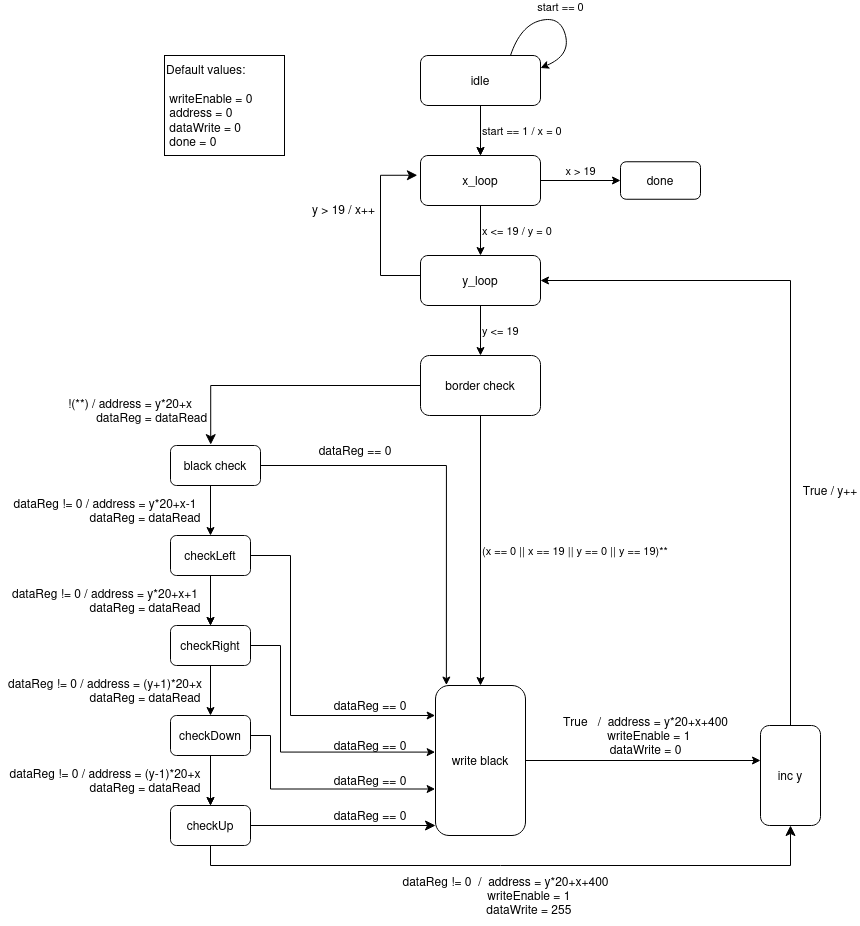

The diagram above was exported from draw.io. Its source (the exported page's mxGraphModel, read from the mxfile embedded in the PNG):
<mxGraphModel dx="2217" dy="663" grid="0" gridSize="10" guides="1" tooltips="1" connect="1" arrows="1" fold="1" page="1" pageScale="1" pageWidth="850" pageHeight="1100" math="0" shadow="0">
  <root>
    <mxCell id="0" />
    <mxCell id="1" parent="0" />
    <mxCell id="9Etp-XEC8kVyjEIjs4CM-9" value="" style="edgeStyle=orthogonalEdgeStyle;rounded=0;orthogonalLoop=1;jettySize=auto;html=1;" parent="1" source="9Etp-XEC8kVyjEIjs4CM-3" target="9Etp-XEC8kVyjEIjs4CM-8" edge="1">
      <mxGeometry relative="1" as="geometry" />
    </mxCell>
    <mxCell id="9Etp-XEC8kVyjEIjs4CM-3" value="idle" style="rounded=1;whiteSpace=wrap;html=1;" parent="1" vertex="1">
      <mxGeometry x="414" y="230" width="120" height="50" as="geometry" />
    </mxCell>
    <mxCell id="9Etp-XEC8kVyjEIjs4CM-5" value="start == 0" style="curved=1;endArrow=classic;html=1;rounded=0;exitX=0.75;exitY=0;exitDx=0;exitDy=0;entryX=1;entryY=0.25;entryDx=0;entryDy=0;verticalAlign=bottom;" parent="1" source="9Etp-XEC8kVyjEIjs4CM-3" target="9Etp-XEC8kVyjEIjs4CM-3" edge="1">
      <mxGeometry width="50" height="50" relative="1" as="geometry">
        <mxPoint x="504" y="210" as="sourcePoint" />
        <mxPoint x="554" y="160" as="targetPoint" />
        <Array as="points">
          <mxPoint x="514" y="200" />
          <mxPoint x="554" y="190" />
          <mxPoint x="564" y="230" />
        </Array>
      </mxGeometry>
    </mxCell>
    <mxCell id="9Etp-XEC8kVyjEIjs4CM-7" value="&lt;div&gt;start == 1 / x = 0&lt;br&gt;&lt;/div&gt;" style="endArrow=classic;html=1;rounded=0;exitX=0.5;exitY=1;exitDx=0;exitDy=0;align=left;verticalAlign=middle;" parent="1" source="9Etp-XEC8kVyjEIjs4CM-3" target="9Etp-XEC8kVyjEIjs4CM-8" edge="1">
      <mxGeometry width="50" height="50" relative="1" as="geometry">
        <mxPoint x="504" y="420" as="sourcePoint" />
        <mxPoint x="474" y="330" as="targetPoint" />
      </mxGeometry>
    </mxCell>
    <mxCell id="9Etp-XEC8kVyjEIjs4CM-8" value="x_loop" style="rounded=1;whiteSpace=wrap;html=1;" parent="1" vertex="1">
      <mxGeometry x="414" y="330" width="120" height="50" as="geometry" />
    </mxCell>
    <mxCell id="9Etp-XEC8kVyjEIjs4CM-10" value="x &amp;lt;= 19 / y = 0" style="endArrow=classic;html=1;rounded=0;exitX=0.5;exitY=1;exitDx=0;exitDy=0;align=left;verticalAlign=middle;" parent="1" target="9Etp-XEC8kVyjEIjs4CM-11" edge="1">
      <mxGeometry width="50" height="50" relative="1" as="geometry">
        <mxPoint x="474" y="380" as="sourcePoint" />
        <mxPoint x="474" y="430" as="targetPoint" />
      </mxGeometry>
    </mxCell>
    <mxCell id="9Etp-XEC8kVyjEIjs4CM-11" value="y_loop" style="rounded=1;whiteSpace=wrap;html=1;" parent="1" vertex="1">
      <mxGeometry x="414" y="430" width="120" height="50" as="geometry" />
    </mxCell>
    <mxCell id="9Etp-XEC8kVyjEIjs4CM-12" value="x &amp;gt; 19" style="endArrow=classic;html=1;rounded=0;exitX=1;exitY=0.5;exitDx=0;exitDy=0;verticalAlign=bottom;" parent="1" source="9Etp-XEC8kVyjEIjs4CM-8" target="9Etp-XEC8kVyjEIjs4CM-15" edge="1">
      <mxGeometry width="50" height="50" relative="1" as="geometry">
        <mxPoint x="504" y="420" as="sourcePoint" />
        <mxPoint x="604" y="355" as="targetPoint" />
      </mxGeometry>
    </mxCell>
    <mxCell id="9Etp-XEC8kVyjEIjs4CM-15" value="done" style="rounded=1;whiteSpace=wrap;html=1;" parent="1" vertex="1">
      <mxGeometry x="614" y="336.25" width="80" height="37.5" as="geometry" />
    </mxCell>
    <mxCell id="9Etp-XEC8kVyjEIjs4CM-16" value="y &amp;lt;= 19 " style="endArrow=classic;html=1;rounded=0;exitX=0.5;exitY=1;exitDx=0;exitDy=0;align=left;" parent="1" source="9Etp-XEC8kVyjEIjs4CM-11" target="9Etp-XEC8kVyjEIjs4CM-18" edge="1">
      <mxGeometry width="50" height="50" relative="1" as="geometry">
        <mxPoint x="474" y="585" as="sourcePoint" />
        <mxPoint x="474" y="530" as="targetPoint" />
      </mxGeometry>
    </mxCell>
    <mxCell id="9Etp-XEC8kVyjEIjs4CM-18" value="border check" style="rounded=1;whiteSpace=wrap;html=1;" parent="1" vertex="1">
      <mxGeometry x="414" y="530" width="120" height="60" as="geometry" />
    </mxCell>
    <mxCell id="9Etp-XEC8kVyjEIjs4CM-48" style="edgeStyle=orthogonalEdgeStyle;rounded=0;orthogonalLoop=1;jettySize=auto;html=1;entryX=0.121;entryY=-0.003;entryDx=0;entryDy=0;entryPerimeter=0;" parent="1" source="9Etp-XEC8kVyjEIjs4CM-20" target="9Etp-XEC8kVyjEIjs4CM-21" edge="1">
      <mxGeometry relative="1" as="geometry">
        <mxPoint x="434" y="880" as="targetPoint" />
        <Array as="points">
          <mxPoint x="440" y="640" />
        </Array>
      </mxGeometry>
    </mxCell>
    <mxCell id="9Etp-XEC8kVyjEIjs4CM-20" value="black check" style="rounded=1;whiteSpace=wrap;html=1;" parent="1" vertex="1">
      <mxGeometry x="164" y="620" width="90" height="40" as="geometry" />
    </mxCell>
    <mxCell id="9Etp-XEC8kVyjEIjs4CM-56" style="edgeStyle=orthogonalEdgeStyle;rounded=0;orthogonalLoop=1;jettySize=auto;html=1;" parent="1" source="9Etp-XEC8kVyjEIjs4CM-21" edge="1">
      <mxGeometry relative="1" as="geometry">
        <mxPoint x="754" y="935" as="targetPoint" />
      </mxGeometry>
    </mxCell>
    <mxCell id="9Etp-XEC8kVyjEIjs4CM-21" value="write black" style="rounded=1;whiteSpace=wrap;html=1;" parent="1" vertex="1">
      <mxGeometry x="429" y="860" width="90" height="150" as="geometry" />
    </mxCell>
    <mxCell id="9Etp-XEC8kVyjEIjs4CM-23" value="(x == 0 || x == 19 || y == 0 || y == 19)**" style="endArrow=classic;html=1;rounded=0;entryX=0.5;entryY=0;entryDx=0;entryDy=0;align=left;" parent="1" target="9Etp-XEC8kVyjEIjs4CM-21" edge="1">
      <mxGeometry width="50" height="50" relative="1" as="geometry">
        <mxPoint x="474" y="590" as="sourcePoint" />
        <mxPoint x="524" y="540" as="targetPoint" />
      </mxGeometry>
    </mxCell>
    <mxCell id="9Etp-XEC8kVyjEIjs4CM-35" value="" style="edgeStyle=orthogonalEdgeStyle;rounded=0;orthogonalLoop=1;jettySize=auto;html=1;" parent="1" source="9Etp-XEC8kVyjEIjs4CM-27" target="9Etp-XEC8kVyjEIjs4CM-29" edge="1">
      <mxGeometry relative="1" as="geometry" />
    </mxCell>
    <mxCell id="9Etp-XEC8kVyjEIjs4CM-27" value="checkLeft" style="rounded=1;whiteSpace=wrap;html=1;" parent="1" vertex="1">
      <mxGeometry x="164" y="710" width="80" height="40" as="geometry" />
    </mxCell>
    <mxCell id="9Etp-XEC8kVyjEIjs4CM-28" value="" style="endArrow=classic;html=1;rounded=0;" parent="1" target="9Etp-XEC8kVyjEIjs4CM-29" edge="1">
      <mxGeometry width="50" height="50" relative="1" as="geometry">
        <mxPoint x="204" y="750" as="sourcePoint" />
        <mxPoint x="204" y="770" as="targetPoint" />
      </mxGeometry>
    </mxCell>
    <mxCell id="9Etp-XEC8kVyjEIjs4CM-29" value="checkRight" style="rounded=1;whiteSpace=wrap;html=1;" parent="1" vertex="1">
      <mxGeometry x="164" y="800" width="80" height="40" as="geometry" />
    </mxCell>
    <mxCell id="9Etp-XEC8kVyjEIjs4CM-30" value="" style="edgeStyle=segmentEdgeStyle;endArrow=classic;html=1;curved=0;rounded=0;endSize=8;startSize=8;exitX=0;exitY=0.5;exitDx=0;exitDy=0;entryX=0.447;entryY=-0.022;entryDx=0;entryDy=0;entryPerimeter=0;" parent="1" source="9Etp-XEC8kVyjEIjs4CM-18" target="9Etp-XEC8kVyjEIjs4CM-20" edge="1">
      <mxGeometry width="50" height="50" relative="1" as="geometry">
        <mxPoint x="294" y="740" as="sourcePoint" />
        <mxPoint x="284" y="590" as="targetPoint" />
      </mxGeometry>
    </mxCell>
    <mxCell id="9Etp-XEC8kVyjEIjs4CM-32" value="" style="endArrow=classic;html=1;rounded=0;entryX=0.5;entryY=0;entryDx=0;entryDy=0;align=right;" parent="1" target="9Etp-XEC8kVyjEIjs4CM-27" edge="1">
      <mxGeometry width="50" height="50" relative="1" as="geometry">
        <mxPoint x="204" y="660" as="sourcePoint" />
        <mxPoint x="254" y="610" as="targetPoint" />
      </mxGeometry>
    </mxCell>
    <mxCell id="9Etp-XEC8kVyjEIjs4CM-33" value="dataReg != 0 / address = y*20+x-1&lt;br&gt;&lt;span style=&quot;white-space: pre;&quot;&gt;&#09;&lt;/span&gt;&amp;nbsp;&amp;nbsp;&amp;nbsp;&amp;nbsp;&amp;nbsp;&amp;nbsp;&amp;nbsp;&amp;nbsp;&amp;nbsp;&amp;nbsp;&amp;nbsp;&amp;nbsp;&amp;nbsp;&amp;nbsp;&amp;nbsp; dataReg = dataRead" style="text;html=1;strokeColor=none;fillColor=none;align=center;verticalAlign=middle;whiteSpace=wrap;rounded=0;" parent="1" vertex="1">
      <mxGeometry x="-6" y="670" width="210" height="30" as="geometry" />
    </mxCell>
    <mxCell id="9Etp-XEC8kVyjEIjs4CM-34" value="!(**) / address = y*20+x&lt;br&gt;&amp;nbsp;&amp;nbsp;&amp;nbsp;&amp;nbsp;&amp;nbsp;&amp;nbsp; &amp;nbsp; &amp;nbsp;&amp;nbsp;&amp;nbsp; dataReg = dataRead" style="text;html=1;strokeColor=none;fillColor=none;align=center;verticalAlign=middle;whiteSpace=wrap;rounded=0;" parent="1" vertex="1">
      <mxGeometry x="44" y="570" width="160" height="30" as="geometry" />
    </mxCell>
    <mxCell id="9Etp-XEC8kVyjEIjs4CM-36" value="dataReg != 0 / address = y*20+x+1&lt;br&gt;&lt;span style=&quot;white-space: pre;&quot;&gt;&#09;&lt;/span&gt;&amp;nbsp;&amp;nbsp;&amp;nbsp;&amp;nbsp;&amp;nbsp;&amp;nbsp;&amp;nbsp;&amp;nbsp;&amp;nbsp;&amp;nbsp;&amp;nbsp;&amp;nbsp;&amp;nbsp;&amp;nbsp;&amp;nbsp; dataReg = dataRead" style="text;html=1;strokeColor=none;fillColor=none;align=center;verticalAlign=middle;whiteSpace=wrap;rounded=0;" parent="1" vertex="1">
      <mxGeometry x="-6" y="760" width="210" height="30" as="geometry" />
    </mxCell>
    <mxCell id="9Etp-XEC8kVyjEIjs4CM-37" value="" style="edgeStyle=orthogonalEdgeStyle;rounded=0;orthogonalLoop=1;jettySize=auto;html=1;" parent="1" source="9Etp-XEC8kVyjEIjs4CM-38" target="9Etp-XEC8kVyjEIjs4CM-40" edge="1">
      <mxGeometry relative="1" as="geometry" />
    </mxCell>
    <mxCell id="9Etp-XEC8kVyjEIjs4CM-38" value="checkDown" style="rounded=1;whiteSpace=wrap;html=1;" parent="1" vertex="1">
      <mxGeometry x="164" y="890" width="80" height="40" as="geometry" />
    </mxCell>
    <mxCell id="9Etp-XEC8kVyjEIjs4CM-39" value="" style="endArrow=classic;html=1;rounded=0;" parent="1" target="9Etp-XEC8kVyjEIjs4CM-40" edge="1">
      <mxGeometry width="50" height="50" relative="1" as="geometry">
        <mxPoint x="204" y="930" as="sourcePoint" />
        <mxPoint x="204" y="950" as="targetPoint" />
      </mxGeometry>
    </mxCell>
    <mxCell id="9Etp-XEC8kVyjEIjs4CM-40" value="checkUp" style="rounded=1;whiteSpace=wrap;html=1;" parent="1" vertex="1">
      <mxGeometry x="164" y="980" width="80" height="40" as="geometry" />
    </mxCell>
    <mxCell id="9Etp-XEC8kVyjEIjs4CM-41" value="" style="endArrow=classic;html=1;rounded=0;entryX=0.5;entryY=0;entryDx=0;entryDy=0;align=right;" parent="1" target="9Etp-XEC8kVyjEIjs4CM-38" edge="1">
      <mxGeometry width="50" height="50" relative="1" as="geometry">
        <mxPoint x="204" y="840" as="sourcePoint" />
        <mxPoint x="254" y="790" as="targetPoint" />
      </mxGeometry>
    </mxCell>
    <mxCell id="9Etp-XEC8kVyjEIjs4CM-42" value="dataReg != 0 / address = (y+1)*20+x&lt;br&gt;&lt;span style=&quot;white-space: pre;&quot;&gt;&#09;&lt;/span&gt;&amp;nbsp;&amp;nbsp;&amp;nbsp;&amp;nbsp;&amp;nbsp;&amp;nbsp;&amp;nbsp;&amp;nbsp;&amp;nbsp;&amp;nbsp;&amp;nbsp;&amp;nbsp;&amp;nbsp;&amp;nbsp;&amp;nbsp; dataReg = dataRead" style="text;html=1;strokeColor=none;fillColor=none;align=center;verticalAlign=middle;whiteSpace=wrap;rounded=0;" parent="1" vertex="1">
      <mxGeometry x="-6" y="850" width="210" height="30" as="geometry" />
    </mxCell>
    <mxCell id="9Etp-XEC8kVyjEIjs4CM-43" value="dataReg != 0 / address = (y-1)*20+x&lt;br&gt;&lt;span style=&quot;white-space: pre;&quot;&gt;&#09;&lt;/span&gt;&amp;nbsp;&amp;nbsp;&amp;nbsp;&amp;nbsp;&amp;nbsp;&amp;nbsp;&amp;nbsp;&amp;nbsp;&amp;nbsp;&amp;nbsp;&amp;nbsp;&amp;nbsp;&amp;nbsp;&amp;nbsp;&amp;nbsp; dataReg = dataRead" style="text;html=1;strokeColor=none;fillColor=none;align=center;verticalAlign=middle;whiteSpace=wrap;rounded=0;" parent="1" vertex="1">
      <mxGeometry x="-6" y="940" width="210" height="30" as="geometry" />
    </mxCell>
    <mxCell id="9Etp-XEC8kVyjEIjs4CM-44" value="" style="edgeStyle=segmentEdgeStyle;endArrow=classic;html=1;curved=0;rounded=0;endSize=8;startSize=8;exitX=1;exitY=0.5;exitDx=0;exitDy=0;" parent="1" source="9Etp-XEC8kVyjEIjs4CM-40" target="9Etp-XEC8kVyjEIjs4CM-21" edge="1">
      <mxGeometry width="50" height="50" relative="1" as="geometry">
        <mxPoint x="324" y="1000" as="sourcePoint" />
        <mxPoint x="424" y="1000" as="targetPoint" />
      </mxGeometry>
    </mxCell>
    <mxCell id="9Etp-XEC8kVyjEIjs4CM-47" style="edgeStyle=orthogonalEdgeStyle;rounded=0;orthogonalLoop=1;jettySize=auto;html=1;entryX=-0.004;entryY=0.2;entryDx=0;entryDy=0;entryPerimeter=0;" parent="1" source="9Etp-XEC8kVyjEIjs4CM-27" target="9Etp-XEC8kVyjEIjs4CM-21" edge="1">
      <mxGeometry relative="1" as="geometry">
        <Array as="points">
          <mxPoint x="284" y="730" />
          <mxPoint x="284" y="890" />
        </Array>
      </mxGeometry>
    </mxCell>
    <mxCell id="9Etp-XEC8kVyjEIjs4CM-49" value="dataReg == 0" style="text;html=1;strokeColor=none;fillColor=none;align=center;verticalAlign=middle;whiteSpace=wrap;rounded=0;" parent="1" vertex="1">
      <mxGeometry x="304" y="610" width="90" height="30" as="geometry" />
    </mxCell>
    <mxCell id="9Etp-XEC8kVyjEIjs4CM-50" style="edgeStyle=orthogonalEdgeStyle;rounded=0;orthogonalLoop=1;jettySize=auto;html=1;entryX=-0.004;entryY=0.69;entryDx=0;entryDy=0;entryPerimeter=0;" parent="1" source="9Etp-XEC8kVyjEIjs4CM-38" target="9Etp-XEC8kVyjEIjs4CM-21" edge="1">
      <mxGeometry relative="1" as="geometry">
        <Array as="points">
          <mxPoint x="264" y="910" />
          <mxPoint x="264" y="964" />
        </Array>
      </mxGeometry>
    </mxCell>
    <mxCell id="9Etp-XEC8kVyjEIjs4CM-51" style="edgeStyle=orthogonalEdgeStyle;rounded=0;orthogonalLoop=1;jettySize=auto;html=1;entryX=-0.004;entryY=0.444;entryDx=0;entryDy=0;entryPerimeter=0;" parent="1" source="9Etp-XEC8kVyjEIjs4CM-29" target="9Etp-XEC8kVyjEIjs4CM-21" edge="1">
      <mxGeometry relative="1" as="geometry">
        <Array as="points">
          <mxPoint x="274" y="820" />
          <mxPoint x="274" y="927" />
        </Array>
      </mxGeometry>
    </mxCell>
    <mxCell id="9Etp-XEC8kVyjEIjs4CM-52" value="dataReg == 0" style="text;html=1;strokeColor=none;fillColor=none;align=center;verticalAlign=middle;whiteSpace=wrap;rounded=0;" parent="1" vertex="1">
      <mxGeometry x="324" y="870" width="80" height="20" as="geometry" />
    </mxCell>
    <mxCell id="9Etp-XEC8kVyjEIjs4CM-53" value="dataReg == 0" style="text;html=1;strokeColor=none;fillColor=none;align=center;verticalAlign=middle;whiteSpace=wrap;rounded=0;" parent="1" vertex="1">
      <mxGeometry x="324" y="910" width="80" height="20" as="geometry" />
    </mxCell>
    <mxCell id="9Etp-XEC8kVyjEIjs4CM-54" value="dataReg == 0" style="text;html=1;strokeColor=none;fillColor=none;align=center;verticalAlign=middle;whiteSpace=wrap;rounded=0;" parent="1" vertex="1">
      <mxGeometry x="324" y="945" width="80" height="20" as="geometry" />
    </mxCell>
    <mxCell id="9Etp-XEC8kVyjEIjs4CM-55" value="dataReg == 0" style="text;html=1;strokeColor=none;fillColor=none;align=center;verticalAlign=middle;whiteSpace=wrap;rounded=0;" parent="1" vertex="1">
      <mxGeometry x="324" y="980" width="80" height="20" as="geometry" />
    </mxCell>
    <mxCell id="9Etp-XEC8kVyjEIjs4CM-57" value="True&amp;nbsp;&amp;nbsp; /&amp;nbsp; address = y*20+x+400&lt;br&gt;&amp;nbsp; writeEnable = 1&lt;br&gt;dataWrite = 0" style="text;html=1;align=center;verticalAlign=middle;resizable=0;points=[];autosize=1;strokeColor=none;fillColor=none;" parent="1" vertex="1">
      <mxGeometry x="544" y="880" width="190" height="60" as="geometry" />
    </mxCell>
    <mxCell id="9Etp-XEC8kVyjEIjs4CM-63" value="" style="edgeStyle=elbowEdgeStyle;elbow=vertical;endArrow=classic;html=1;curved=0;rounded=0;endSize=8;startSize=8;exitX=0.5;exitY=1;exitDx=0;exitDy=0;entryX=0.5;entryY=1;entryDx=0;entryDy=0;" parent="1" source="9Etp-XEC8kVyjEIjs4CM-40" target="9Etp-XEC8kVyjEIjs4CM-66" edge="1">
      <mxGeometry width="50" height="50" relative="1" as="geometry">
        <mxPoint x="294" y="1090" as="sourcePoint" />
        <mxPoint x="804" y="1050" as="targetPoint" />
        <Array as="points">
          <mxPoint x="484" y="1040" />
        </Array>
      </mxGeometry>
    </mxCell>
    <mxCell id="9Etp-XEC8kVyjEIjs4CM-64" value="dataReg != 0&amp;nbsp; /&amp;nbsp; address = y*20+x+400&lt;br&gt;&amp;nbsp;&amp;nbsp;&amp;nbsp;&amp;nbsp;&amp;nbsp;&amp;nbsp;&amp;nbsp;&amp;nbsp;&amp;nbsp;&amp;nbsp;&amp;nbsp;&amp;nbsp;&amp;nbsp; writeEnable = 1&lt;br&gt;&amp;nbsp;&amp;nbsp;&amp;nbsp;&amp;nbsp;&amp;nbsp;&amp;nbsp;&amp;nbsp;&amp;nbsp;&amp;nbsp;&amp;nbsp;&amp;nbsp;&amp;nbsp;&amp;nbsp; dataWrite = 255" style="text;html=1;align=center;verticalAlign=middle;resizable=0;points=[];autosize=1;strokeColor=none;fillColor=none;" parent="1" vertex="1">
      <mxGeometry x="384" y="1040" width="230" height="60" as="geometry" />
    </mxCell>
    <mxCell id="9Etp-XEC8kVyjEIjs4CM-67" style="edgeStyle=orthogonalEdgeStyle;rounded=0;orthogonalLoop=1;jettySize=auto;html=1;entryX=1;entryY=0.5;entryDx=0;entryDy=0;" parent="1" source="9Etp-XEC8kVyjEIjs4CM-66" target="9Etp-XEC8kVyjEIjs4CM-11" edge="1">
      <mxGeometry relative="1" as="geometry">
        <mxPoint x="744" y="540" as="targetPoint" />
        <Array as="points">
          <mxPoint x="784" y="455" />
        </Array>
      </mxGeometry>
    </mxCell>
    <mxCell id="9Etp-XEC8kVyjEIjs4CM-66" value="inc y" style="rounded=1;whiteSpace=wrap;html=1;" parent="1" vertex="1">
      <mxGeometry x="754" y="900" width="60" height="100" as="geometry" />
    </mxCell>
    <mxCell id="9Etp-XEC8kVyjEIjs4CM-68" value="True / y++" style="text;html=1;strokeColor=none;fillColor=none;align=center;verticalAlign=middle;whiteSpace=wrap;rounded=0;" parent="1" vertex="1">
      <mxGeometry x="794" y="650" width="60" height="30" as="geometry" />
    </mxCell>
    <mxCell id="9Etp-XEC8kVyjEIjs4CM-69" value="" style="edgeStyle=segmentEdgeStyle;endArrow=classic;html=1;curved=0;rounded=0;endSize=8;startSize=8;entryX=-0.026;entryY=0.395;entryDx=0;entryDy=0;entryPerimeter=0;" parent="1" target="9Etp-XEC8kVyjEIjs4CM-8" edge="1">
      <mxGeometry width="50" height="50" relative="1" as="geometry">
        <mxPoint x="414" y="450" as="sourcePoint" />
        <mxPoint x="394" y="320" as="targetPoint" />
        <Array as="points">
          <mxPoint x="374" y="450" />
          <mxPoint x="374" y="350" />
        </Array>
      </mxGeometry>
    </mxCell>
    <mxCell id="9Etp-XEC8kVyjEIjs4CM-70" value="y &amp;gt; 19 / x++" style="text;whiteSpace=wrap;html=1;" parent="1" vertex="1">
      <mxGeometry x="304" y="370" width="70" height="30" as="geometry" />
    </mxCell>
    <mxCell id="CbWX1-cArH4aHA4DhkDy-1" value="Default values:&lt;br&gt;&lt;div&gt;&lt;br&gt;&lt;/div&gt;&amp;nbsp;writeEnable = 0&lt;br&gt;&amp;nbsp;address = 0&lt;br&gt;&amp;nbsp;dataWrite = 0&lt;br&gt;&amp;nbsp;done = 0" style="rounded=0;whiteSpace=wrap;html=1;align=left;" vertex="1" parent="1">
      <mxGeometry x="158" y="230" width="120" height="100" as="geometry" />
    </mxCell>
  </root>
</mxGraphModel>